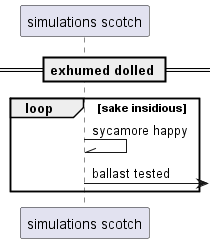

The diagram above was rendered by PlantUML. Its source (embedded in the PNG):
@startuml
participant "simulations scotch" as 0
== exhumed dolled ==
loop sake insidious
0 -\\ 0: sycamore happy
0 ->] : ballast tested
end
@enduml